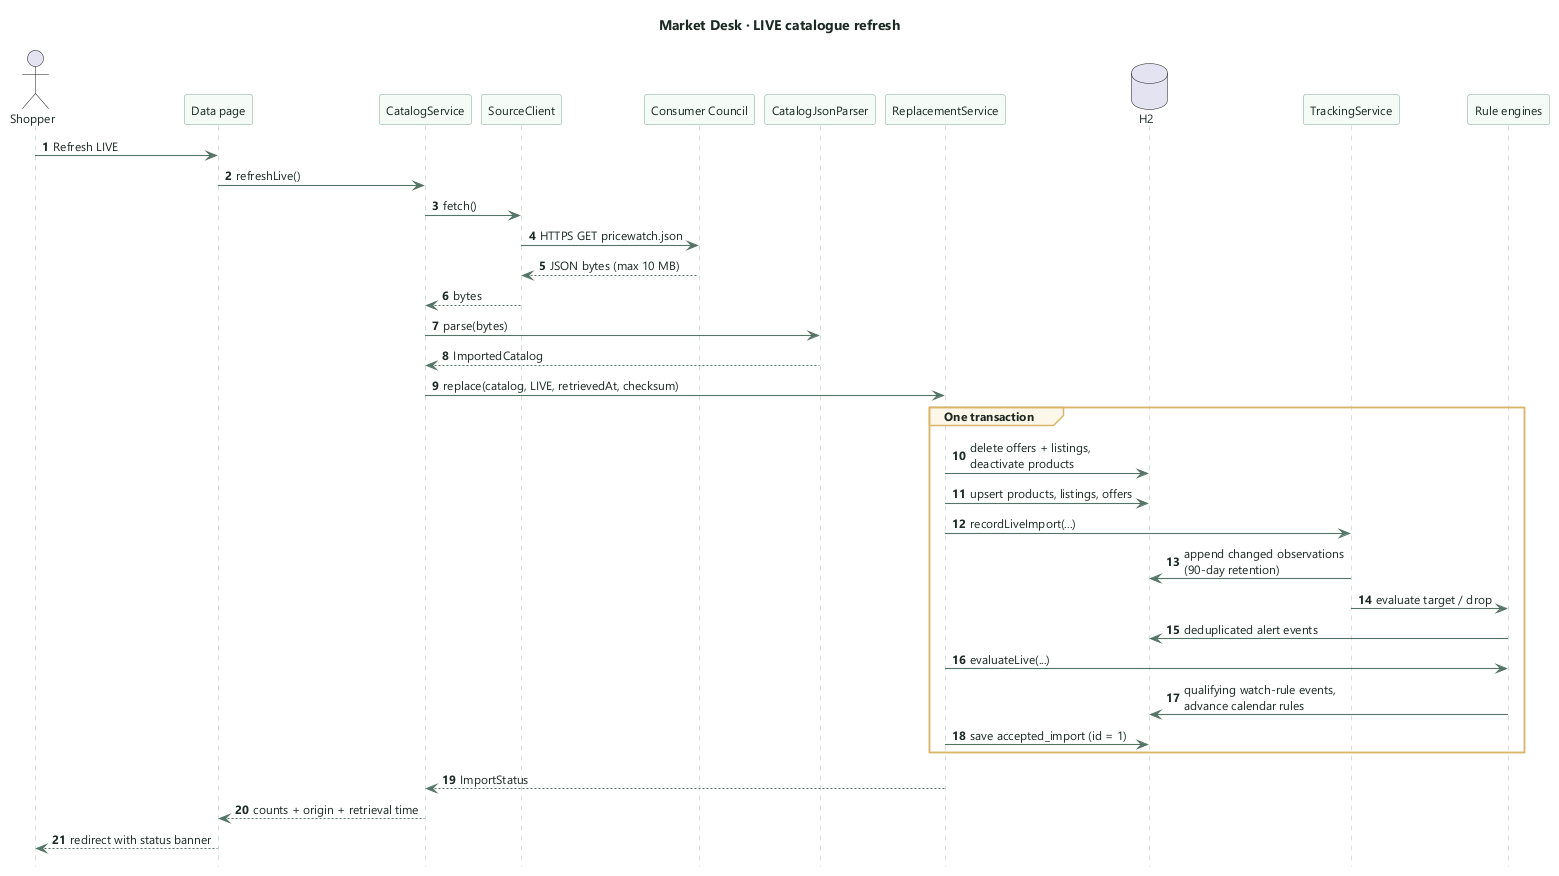

The diagram above was rendered by PlantUML. Its source (embedded in the PNG):
@startuml
autonumber
hide footbox
skinparam backgroundColor transparent
skinparam defaultFontName "Segoe UI"
skinparam defaultFontSize 12
skinparam defaultFontColor #1C2B24
skinparam shadowing false
skinparam arrowColor #557567
skinparam arrowThickness 1.1
skinparam sequenceParticipantBackgroundColor #F5FAF7
skinparam sequenceParticipantBorderColor #7FA694
skinparam sequenceParticipantFontColor #1C2B24
skinparam sequenceLifeLineBorderColor #A9C4B6
skinparam sequenceGroupBackgroundColor #FDF6E8
skinparam sequenceGroupBorderColor #D9B56A
skinparam sequenceGroupFontColor #8A5A12
skinparam noteBackgroundColor #FDF6E8
skinparam noteBorderColor #D9B56A

title Market Desk · LIVE catalogue refresh

actor Shopper
participant "Data page" as Web
participant "CatalogService" as Catalog
participant "SourceClient" as Source
participant "Consumer Council" as Feed
participant "CatalogJsonParser" as Parser
participant "ReplacementService" as Replace
database "H2" as DB
participant "TrackingService" as Tracking
participant "Rule engines" as Rules

Shopper -> Web : Refresh LIVE
Web -> Catalog : refreshLive()
Catalog -> Source : fetch()
Source -> Feed : HTTPS GET pricewatch.json
Feed --> Source : JSON bytes (max 10 MB)
Source --> Catalog : bytes
Catalog -> Parser : parse(bytes)
Parser --> Catalog : ImportedCatalog
Catalog -> Replace : replace(catalog, LIVE, retrievedAt, checksum)

group One transaction
  Replace -> DB : delete offers + listings,\ndeactivate products
  Replace -> DB : upsert products, listings, offers
  Replace -> Tracking : recordLiveImport(...)
  Tracking -> DB : append changed observations\n(90-day retention)
  Tracking -> Rules : evaluate target / drop
  Rules -> DB : deduplicated alert events
  Replace -> Rules : evaluateLive(...)
  Rules -> DB : qualifying watch-rule events,\nadvance calendar rules
  Replace -> DB : save accepted_import (id = 1)
end

Replace --> Catalog : ImportStatus
Catalog --> Web : counts + origin + retrieval time
Web --> Shopper : redirect with status banner
@enduml